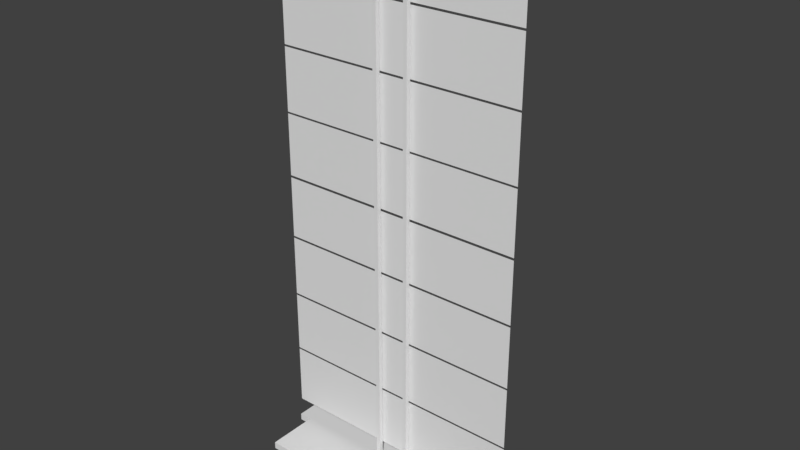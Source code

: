 # Source: starlink.blend  (saved by Blender 2.79.0; exported with 4.5.12 LTS)
import bpy
from mathutils import Matrix  # noqa: F401  (used for matrix-valued properties, if any)

bpy.ops.wm.read_factory_settings(use_empty=True)
scene = bpy.context.scene
scene.name = 'Scene'

# ---- collections
col_collection_3 = bpy.data.collections.new('Collection 3'); scene.collection.children.link(col_collection_3)
col_collection_7 = bpy.data.collections.new('Collection 7'); scene.collection.children.link(col_collection_7)

# ---- world
world_world = bpy.data.worlds.new('World'); scene.world = world_world
world_world.color = (0.05088, 0.05088, 0.05088)
world_world.use_sun_shadow = False
world_world.sun_shadow_jitter_overblur = 0.0
world_world.cycles.sampling_method = 'MANUAL'

# ---- meshes
me_plane_009 = bpy.data.meshes.new('Plane.009')
me_plane_009.from_pydata([(-1.662, -1.156, 0.0), (1.633, -1.156, 0.0), (-1.662, 42.07, -1.788e-06), (1.633, 42.07, -1.788e-06), (1.283, -1.156, 0.0), (1.283, 42.07, -1.788e-06), (-1.31, 42.07, -1.788e-06), (-1.31, -1.156, 0.0), (-1.662, 42.07, 0.3497), (-1.662, -1.156, 0.3497), (1.283, -1.156, 0.3497), (1.633, -1.156, 0.3497), (1.633, 42.07, 0.3497), (-1.31, 42.07, 0.3497), (1.283, 42.07, 0.3497), (-1.31, -1.156, 0.3497)], [], [(4, 5, 3, 1), (2, 6, 7, 0), (10, 11, 12, 14), (8, 9, 15, 13), (4, 1, 11, 10), (0, 7, 15, 9), (5, 4, 10, 14), (1, 3, 12, 11), (2, 0, 9, 8), (7, 6, 13, 15), (3, 5, 14, 12), (6, 2, 8, 13)])
me_plane_009.use_remesh_preserve_volume = False
me_plane_009.use_remesh_preserve_attributes = False
me_plane_009.use_mirror_vertex_groups = False
me_plane_009.update()
me_plane_008 = bpy.data.meshes.new('Plane.008')
me_plane_008.from_pydata([(-10.32, -1.0, 0.0), (10.32, -1.0, 0.0), (-10.32, 4.055, -1.335e-07), (10.32, 4.055, -1.335e-07)], [], [(0, 1, 3, 2)])
me_plane_008.use_remesh_preserve_volume = False
me_plane_008.use_remesh_preserve_attributes = False
me_plane_008.use_mirror_vertex_groups = False
me_plane_008.update()
me_plane_007 = bpy.data.meshes.new('Plane.007')
me_plane_007.from_pydata([(-10.32, -1.0, 0.0), (10.32, -1.0, 0.0), (-10.32, 4.055, -1.335e-07), (10.32, 4.055, -1.335e-07)], [], [(0, 1, 3, 2)])
me_plane_007.use_remesh_preserve_volume = False
me_plane_007.use_remesh_preserve_attributes = False
me_plane_007.use_mirror_vertex_groups = False
me_plane_007.update()
me_plane_006 = bpy.data.meshes.new('Plane.006')
me_plane_006.from_pydata([(-10.32, -1.0, 0.0), (10.32, -1.0, 0.0), (-10.32, 4.055, -1.335e-07), (10.32, 4.055, -1.335e-07)], [], [(0, 1, 3, 2)])
me_plane_006.use_remesh_preserve_volume = False
me_plane_006.use_remesh_preserve_attributes = False
me_plane_006.use_mirror_vertex_groups = False
me_plane_006.update()
me_plane_005 = bpy.data.meshes.new('Plane.005')
me_plane_005.from_pydata([(-10.32, -1.0, 0.0), (10.32, -1.0, 0.0), (-10.32, 4.055, -1.335e-07), (10.32, 4.055, -1.335e-07)], [], [(0, 1, 3, 2)])
me_plane_005.use_remesh_preserve_volume = False
me_plane_005.use_remesh_preserve_attributes = False
me_plane_005.use_mirror_vertex_groups = False
me_plane_005.update()
me_plane_004 = bpy.data.meshes.new('Plane.004')
me_plane_004.from_pydata([(-10.32, -1.0, 0.0), (10.32, -1.0, 0.0), (-10.32, 4.055, -1.335e-07), (10.32, 4.055, -1.335e-07)], [], [(0, 1, 3, 2)])
me_plane_004.use_remesh_preserve_volume = False
me_plane_004.use_remesh_preserve_attributes = False
me_plane_004.use_mirror_vertex_groups = False
me_plane_004.update()
me_plane_003 = bpy.data.meshes.new('Plane.003')
me_plane_003.from_pydata([(-10.32, -1.0, 0.0), (10.32, -1.0, 0.0), (-10.32, 4.055, -1.335e-07), (10.32, 4.055, -1.335e-07)], [], [(0, 1, 3, 2)])
me_plane_003.use_remesh_preserve_volume = False
me_plane_003.use_remesh_preserve_attributes = False
me_plane_003.use_mirror_vertex_groups = False
me_plane_003.update()
me_plane_002 = bpy.data.meshes.new('Plane.002')
me_plane_002.from_pydata([(-10.32, -1.0, 0.0), (10.32, -1.0, 0.0), (-10.32, 4.055, -1.335e-07), (10.32, 4.055, -1.335e-07)], [], [(0, 1, 3, 2)])
me_plane_002.use_remesh_preserve_volume = False
me_plane_002.use_remesh_preserve_attributes = False
me_plane_002.use_mirror_vertex_groups = False
me_plane_002.update()
me_plane_001 = bpy.data.meshes.new('Plane.001')
me_plane_001.from_pydata([(-10.32, -1.0, 0.0), (10.32, -1.0, 0.0), (-10.32, 4.055, -1.335e-07), (10.32, 4.055, -1.335e-07)], [], [(0, 1, 3, 2)])
me_plane_001.use_remesh_preserve_volume = False
me_plane_001.use_remesh_preserve_attributes = False
me_plane_001.use_mirror_vertex_groups = False
me_plane_001.update()
me_plane = bpy.data.meshes.new('Plane')
me_plane.from_pydata([(-9.298, -0.4424, -0.3023), (6.392, -2.738, -0.3023), (-0.1177, 4.515, -0.3023), (-8.806, 5.299, -0.3023), (-10.37, 3.737, -0.3023), (9.37, 4.515, -0.3023), (10.37, 3.501, -0.3023), (-0.1177, 5.299, -0.3023), (10.37, -2.738, -0.3023), (6.392, -4.621, -0.3023), (-9.298, -4.621, -0.3023), (-10.37, -0.4424, -0.3023), (6.392, -4.621, 0.2783), (6.392, -2.738, 0.2783), (-10.37, -0.4424, 0.2783), (-9.298, -0.4424, 0.2783), (9.37, 4.515, 0.2783), (-0.1177, 4.515, 0.2783), (-8.806, 5.299, 0.2783), (-10.37, 3.737, 0.2783), (10.37, -2.738, 0.2783), (10.37, 3.501, 0.2783), (-0.1177, 5.299, 0.2783), (-9.298, -4.621, 0.2783)], [], [(0, 11, 4, 3, 7, 2, 5, 6, 8, 1, 9, 10), (15, 23, 12, 13, 20, 21, 16, 17, 22, 18, 19, 14), (2, 7, 22, 17), (8, 6, 21, 20), (4, 11, 14, 19), (11, 0, 15, 14), (1, 8, 20, 13), (6, 5, 16, 21), (5, 2, 17, 16), (10, 9, 12, 23), (7, 3, 18, 22), (3, 4, 19, 18), (0, 10, 23, 15), (9, 1, 13, 12)])
me_plane.use_remesh_preserve_volume = False
me_plane.use_remesh_preserve_attributes = False
me_plane.use_mirror_vertex_groups = False
me_plane.update()

# ---- objects
ob_plane_009 = bpy.data.objects.new('Plane.009', me_plane_009)
ob_plane_008 = bpy.data.objects.new('Plane.008', me_plane_008)
ob_plane_007 = bpy.data.objects.new('Plane.007', me_plane_007)
ob_plane_006 = bpy.data.objects.new('Plane.006', me_plane_006)
ob_plane_005 = bpy.data.objects.new('Plane.005', me_plane_005)
ob_plane_004 = bpy.data.objects.new('Plane.004', me_plane_004)
ob_plane_003 = bpy.data.objects.new('Plane.003', me_plane_003)
ob_plane_002 = bpy.data.objects.new('Plane.002', me_plane_002)
ob_plane_001 = bpy.data.objects.new('Plane.001', me_plane_001)
ob_plane = bpy.data.objects.new('Plane', me_plane)

# ---- transforms, parenting, visibility, modifiers, constraints
ob_plane_009.location = (0.0, -0.4008, 1.28)
ob_plane_009.rotation_euler = (1.571, 0.0, 0.0)
ob_plane_009.scale = (0.9079, 1.0, 1.0)
ob_plane_009.lineart.crease_threshold = 0.0
ob_plane_008.location = (0.0, -0.2946, 23.7)
ob_plane_008.rotation_euler = (1.571, -0.0, 0.0)
ob_plane_008.lineart.crease_threshold = 0.0
ob_plane_007.location = (0.0, -0.2946, 28.9)
ob_plane_007.rotation_euler = (1.571, -0.0, 0.0)
ob_plane_007.lineart.crease_threshold = 0.0
ob_plane_006.location = (0.0, -0.2946, 34.11)
ob_plane_006.rotation_euler = (1.571, -0.0, 0.0)
ob_plane_006.lineart.crease_threshold = 0.0
ob_plane_005.location = (0.0, -0.2946, 39.33)
ob_plane_005.rotation_euler = (1.571, -0.0, 0.0)
ob_plane_005.lineart.crease_threshold = 0.0
ob_plane_004.location = (0.0, -0.2946, 18.46)
ob_plane_004.rotation_euler = (1.571, -0.0, 0.0)
ob_plane_004.lineart.crease_threshold = 0.0
ob_plane_003.location = (0.0, -0.2946, 13.24)
ob_plane_003.rotation_euler = (1.571, -0.0, 0.0)
ob_plane_003.lineart.crease_threshold = 0.0
ob_plane_002.location = (0.0, -0.2946, 8.031)
ob_plane_002.rotation_euler = (1.571, -0.0, 0.0)
ob_plane_002.lineart.crease_threshold = 0.0
ob_plane_001.location = (0.0, -0.2946, 2.833)
ob_plane_001.rotation_euler = (1.571, -0.0, 0.0)
ob_plane_001.lineart.crease_threshold = 0.0
ob_plane.location = (0.0, 0.0, 0.0)
ob_plane.lineart.crease_threshold = 0.0

# ---- collection membership
col_collection_3.objects.link(ob_plane_009)
col_collection_3.objects.link(ob_plane_008)
col_collection_3.objects.link(ob_plane_007)
col_collection_3.objects.link(ob_plane_006)
col_collection_3.objects.link(ob_plane_005)
col_collection_3.objects.link(ob_plane_004)
col_collection_3.objects.link(ob_plane_003)
col_collection_3.objects.link(ob_plane_002)
col_collection_3.objects.link(ob_plane_001)
col_collection_7.objects.link(ob_plane)

# ---- scene / render settings (as saved in the file)
scene.frame_start = 1; scene.frame_end = 250; scene.frame_set(1)
scene.render.engine = 'BLENDER_EEVEE_NEXT'
scene.render.resolution_percentage = 50
scene.render.dither_intensity = 0.0
scene.cycles.use_denoising = False
scene.cycles.samples = 128
scene.cycles.sampling_pattern = 'TABULATED_SOBOL'
scene.cycles.use_adaptive_sampling = False
scene.cycles.use_light_tree = False
scene.cycles.blur_glossy = 0.0
scene.cycles.sample_clamp_indirect = 0.0
scene.view_settings.view_transform = 'Standard'
bpy.context.view_layer.update()

# ---- added for rendering (the .blend has no active camera and no usable light): camera, sun
cam_auto = bpy.data.cameras.new('AutoCamera')
cam_auto.lens = 50.0
cam_auto.sensor_width = 36.0
cam_auto.clip_end = 1000.0
ob_auto_camera = bpy.data.objects.new('AutoCamera', cam_auto)
scene.collection.objects.link(ob_auto_camera)
ob_auto_camera.location = (45.6721, -54.4679, 58.0778)
ob_auto_camera.rotation_euler = (1.09748, -7.21219e-08, 0.694738)
scene.camera = ob_auto_camera
light_auto_sun = bpy.data.lights.new('AutoSun', 'SUN')
light_auto_sun.energy = 3.0
light_auto_sun.angle = 0.0523599
ob_auto_sun = bpy.data.objects.new('AutoSun', light_auto_sun)
scene.collection.objects.link(ob_auto_sun)
ob_auto_sun.rotation_euler = (0.872665, 0.174533, 0.523599)
bpy.context.view_layer.update()
